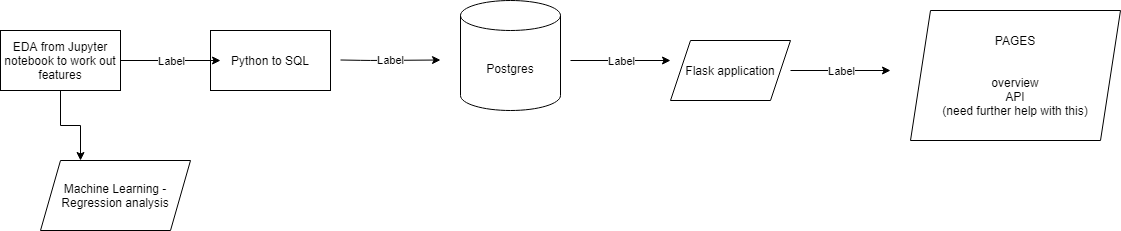

The diagram above was exported from draw.io. Its source (the exported page's mxGraphModel, read from the mxfile embedded in the PNG):
<mxGraphModel dx="868" dy="482" grid="1" gridSize="10" guides="1" tooltips="1" connect="1" arrows="1" fold="1" page="1" pageScale="1" pageWidth="827" pageHeight="1169" math="0" shadow="0">
  <root>
    <mxCell id="0" />
    <mxCell id="1" parent="0" />
    <mxCell id="jAb5IHbqr9vH1RfUgpMm-2" value="Python to SQL" style="rounded=0;whiteSpace=wrap;html=1;" vertex="1" parent="1">
      <mxGeometry x="260" y="190" width="120" height="60" as="geometry" />
    </mxCell>
    <mxCell id="jAb5IHbqr9vH1RfUgpMm-17" style="edgeStyle=orthogonalEdgeStyle;rounded=0;orthogonalLoop=1;jettySize=auto;html=1;" edge="1" parent="1" source="jAb5IHbqr9vH1RfUgpMm-3">
      <mxGeometry relative="1" as="geometry">
        <mxPoint x="130" y="320" as="targetPoint" />
      </mxGeometry>
    </mxCell>
    <mxCell id="jAb5IHbqr9vH1RfUgpMm-3" value="EDA from Jupyter notebook to work out features" style="rounded=0;whiteSpace=wrap;html=1;" vertex="1" parent="1">
      <mxGeometry x="50" y="190" width="120" height="60" as="geometry" />
    </mxCell>
    <mxCell id="jAb5IHbqr9vH1RfUgpMm-4" value="" style="endArrow=classic;html=1;" edge="1" parent="1">
      <mxGeometry relative="1" as="geometry">
        <mxPoint x="170" y="220" as="sourcePoint" />
        <mxPoint x="270" y="220" as="targetPoint" />
      </mxGeometry>
    </mxCell>
    <mxCell id="jAb5IHbqr9vH1RfUgpMm-5" value="Label" style="edgeLabel;resizable=0;html=1;align=center;verticalAlign=middle;" connectable="0" vertex="1" parent="jAb5IHbqr9vH1RfUgpMm-4">
      <mxGeometry relative="1" as="geometry" />
    </mxCell>
    <mxCell id="jAb5IHbqr9vH1RfUgpMm-6" value="" style="endArrow=classic;html=1;" edge="1" parent="1">
      <mxGeometry relative="1" as="geometry">
        <mxPoint x="390" y="219.5" as="sourcePoint" />
        <mxPoint x="490" y="219.5" as="targetPoint" />
        <Array as="points">
          <mxPoint x="420" y="220" />
        </Array>
      </mxGeometry>
    </mxCell>
    <mxCell id="jAb5IHbqr9vH1RfUgpMm-7" value="Label" style="edgeLabel;resizable=0;html=1;align=center;verticalAlign=middle;" connectable="0" vertex="1" parent="jAb5IHbqr9vH1RfUgpMm-6">
      <mxGeometry relative="1" as="geometry" />
    </mxCell>
    <mxCell id="jAb5IHbqr9vH1RfUgpMm-9" value="Postgres" style="shape=cylinder3;whiteSpace=wrap;html=1;boundedLbl=1;backgroundOutline=1;size=15;" vertex="1" parent="1">
      <mxGeometry x="510" y="160" width="100" height="110" as="geometry" />
    </mxCell>
    <mxCell id="jAb5IHbqr9vH1RfUgpMm-10" value="" style="endArrow=classic;html=1;" edge="1" parent="1">
      <mxGeometry relative="1" as="geometry">
        <mxPoint x="620" y="220" as="sourcePoint" />
        <mxPoint x="720" y="220" as="targetPoint" />
      </mxGeometry>
    </mxCell>
    <mxCell id="jAb5IHbqr9vH1RfUgpMm-11" value="Label" style="edgeLabel;resizable=0;html=1;align=center;verticalAlign=middle;" connectable="0" vertex="1" parent="jAb5IHbqr9vH1RfUgpMm-10">
      <mxGeometry relative="1" as="geometry" />
    </mxCell>
    <mxCell id="jAb5IHbqr9vH1RfUgpMm-13" value="Flask application" style="shape=parallelogram;perimeter=parallelogramPerimeter;whiteSpace=wrap;html=1;fixedSize=1;" vertex="1" parent="1">
      <mxGeometry x="720" y="200" width="120" height="60" as="geometry" />
    </mxCell>
    <mxCell id="jAb5IHbqr9vH1RfUgpMm-14" value="" style="endArrow=classic;html=1;" edge="1" parent="1">
      <mxGeometry relative="1" as="geometry">
        <mxPoint x="840" y="230" as="sourcePoint" />
        <mxPoint x="940" y="230" as="targetPoint" />
      </mxGeometry>
    </mxCell>
    <mxCell id="jAb5IHbqr9vH1RfUgpMm-15" value="Label" style="edgeLabel;resizable=0;html=1;align=center;verticalAlign=middle;" connectable="0" vertex="1" parent="jAb5IHbqr9vH1RfUgpMm-14">
      <mxGeometry relative="1" as="geometry" />
    </mxCell>
    <mxCell id="jAb5IHbqr9vH1RfUgpMm-16" value="PAGES&lt;br&gt;&lt;br&gt;&lt;br&gt;overview&lt;br&gt;API&lt;br&gt;(need further help with this)" style="shape=parallelogram;perimeter=parallelogramPerimeter;whiteSpace=wrap;html=1;fixedSize=1;" vertex="1" parent="1">
      <mxGeometry x="960" y="170" width="210" height="130" as="geometry" />
    </mxCell>
    <mxCell id="jAb5IHbqr9vH1RfUgpMm-18" value="Machine Learning - Regression analysis" style="shape=parallelogram;perimeter=parallelogramPerimeter;whiteSpace=wrap;html=1;fixedSize=1;" vertex="1" parent="1">
      <mxGeometry x="90" y="320" width="150" height="70" as="geometry" />
    </mxCell>
  </root>
</mxGraphModel>